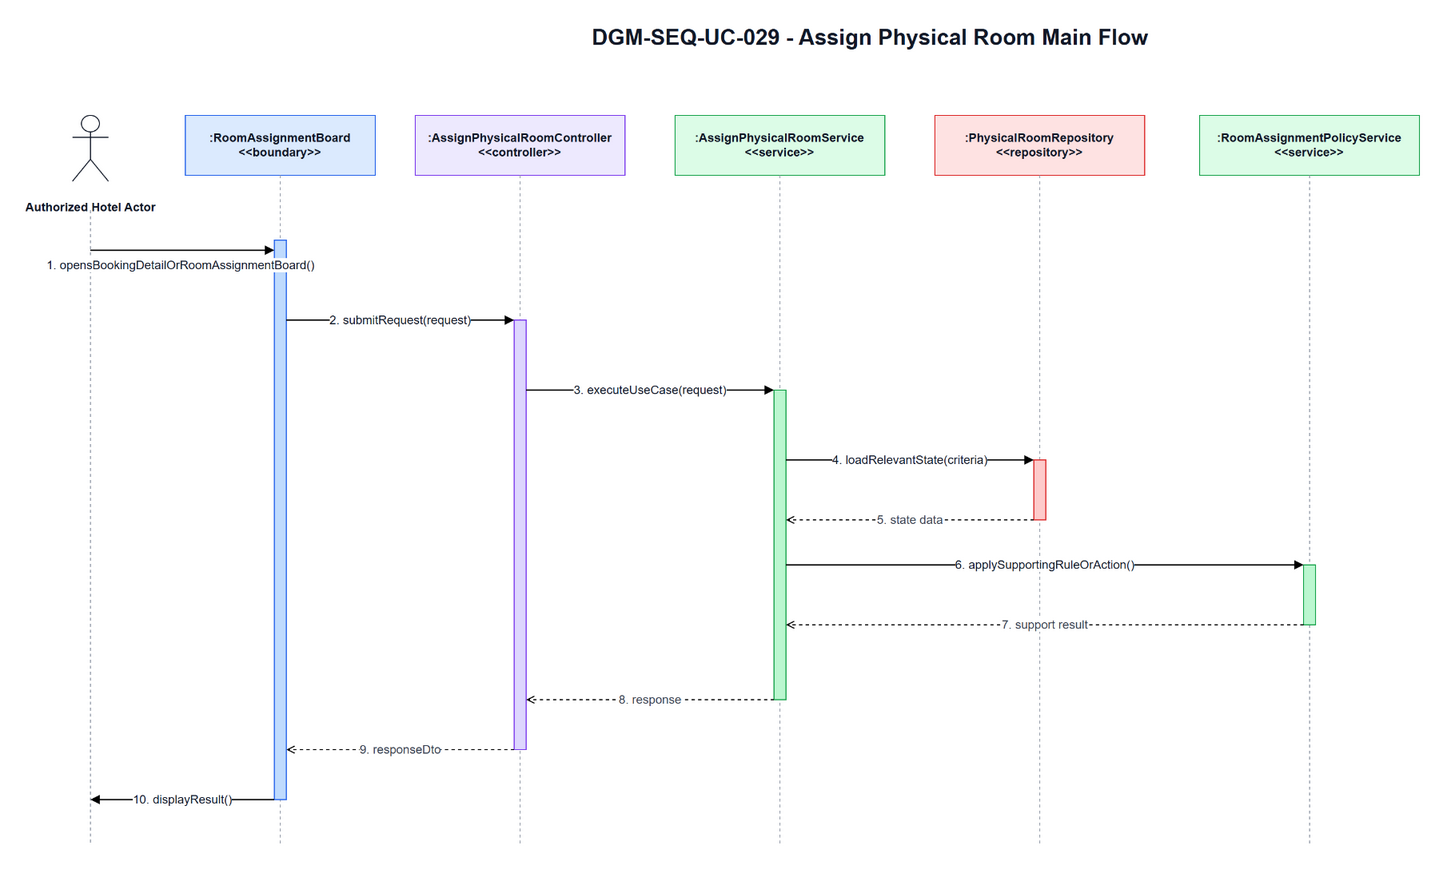

The diagram above was exported from draw.io. Its source (the exported page's mxGraphModel, read from the mxfile embedded in the PNG):
<mxGraphModel dx="1471" dy="894" grid="1" gridSize="10" guides="1" tooltips="1" connect="1" arrows="1" fold="1" page="1" pageScale="1" pageWidth="1700" pageHeight="920" math="0" shadow="0">
  <root>
    <mxCell id="0" />
    <mxCell id="1" parent="0" />
    <mxCell id="title" parent="1" style="text;html=1;strokeColor=none;fillColor=none;align=center;verticalAlign=middle;fontStyle=1;fontSize=22;fontColor=#111827" value="DGM-SEQ-UC-029 - Assign Physical Room Main Flow" vertex="1">
      <mxGeometry height="34" width="900" x="420" y="25" as="geometry" />
    </mxCell>
    <mxCell id="actor-icon" parent="1" style="shape=umlActor;verticalLabelPosition=bottom;verticalAlign=top;html=1;outlineConnect=0;strokeColor=#111827" vertex="1">
      <mxGeometry height="66" width="36" x="72" y="120" as="geometry" />
    </mxCell>
    <mxCell id="actor-label" parent="1" style="text;html=1;strokeColor=none;fillColor=none;align=center;verticalAlign=middle;fontStyle=1;fontSize=12;fontColor=#111827" value="Authorized Hotel Actor" vertex="1">
      <mxGeometry height="36" width="140" x="20" y="194" as="geometry" />
    </mxCell>
    <mxCell id="h0" parent="1" style="rounded=0;whiteSpace=wrap;html=1;fillColor=#DBEAFE;strokeColor=#2563EB;fontSize=12;fontStyle=1;fontColor=#111827" value=":RoomAssignmentBoard&lt;br&gt;&amp;lt;&amp;lt;boundary&amp;gt;&amp;gt;" vertex="1">
      <mxGeometry height="60" width="190" x="185" y="120" as="geometry" />
    </mxCell>
    <mxCell id="h1" parent="1" style="rounded=0;whiteSpace=wrap;html=1;fillColor=#EDE9FE;strokeColor=#7C3AED;fontSize=12;fontStyle=1;fontColor=#111827" value=":AssignPhysicalRoomController&lt;br&gt;&amp;lt;&amp;lt;controller&amp;gt;&amp;gt;" vertex="1">
      <mxGeometry height="60" width="210" x="415" y="120" as="geometry" />
    </mxCell>
    <mxCell id="h2" parent="1" style="rounded=0;whiteSpace=wrap;html=1;fillColor=#DCFCE7;strokeColor=#16A34A;fontSize=12;fontStyle=1;fontColor=#111827" value=":AssignPhysicalRoomService&lt;br&gt;&amp;lt;&amp;lt;service&amp;gt;&amp;gt;" vertex="1">
      <mxGeometry height="60" width="210" x="675" y="120" as="geometry" />
    </mxCell>
    <mxCell id="h3" parent="1" style="rounded=0;whiteSpace=wrap;html=1;fillColor=#FEE2E2;strokeColor=#DC2626;fontSize=12;fontStyle=1;fontColor=#111827" value=":PhysicalRoomRepository&lt;br&gt;&amp;lt;&amp;lt;repository&amp;gt;&amp;gt;" vertex="1">
      <mxGeometry height="60" width="210" x="935" y="120" as="geometry" />
    </mxCell>
    <mxCell id="h4" parent="1" style="rounded=0;whiteSpace=wrap;html=1;fillColor=#DCFCE7;strokeColor=#16A34A;fontSize=12;fontStyle=1;fontColor=#111827" value=":RoomAssignmentPolicyService&lt;br&gt;&amp;lt;&amp;lt;service&amp;gt;&amp;gt;" vertex="1">
      <mxGeometry height="60" width="220" x="1200" y="120" as="geometry" />
    </mxCell>
    <mxCell id="l-actor" edge="1" parent="1" style="endArrow=none;html=1;dashed=1;strokeColor=#9CA3AF">
      <mxGeometry relative="1" as="geometry">
        <mxPoint x="90" y="215" as="sourcePoint" />
        <mxPoint x="90" y="850" as="targetPoint" />
      </mxGeometry>
    </mxCell>
    <mxCell id="l0" edge="1" parent="1" style="endArrow=none;html=1;dashed=1;strokeColor=#9CA3AF">
      <mxGeometry relative="1" as="geometry">
        <mxPoint x="280" y="180" as="sourcePoint" />
        <mxPoint x="280" y="850" as="targetPoint" />
      </mxGeometry>
    </mxCell>
    <mxCell id="l1" edge="1" parent="1" style="endArrow=none;html=1;dashed=1;strokeColor=#9CA3AF">
      <mxGeometry relative="1" as="geometry">
        <mxPoint x="520" y="180" as="sourcePoint" />
        <mxPoint x="520" y="850" as="targetPoint" />
      </mxGeometry>
    </mxCell>
    <mxCell id="l2" edge="1" parent="1" style="endArrow=none;html=1;dashed=1;strokeColor=#9CA3AF">
      <mxGeometry relative="1" as="geometry">
        <mxPoint x="780" y="180" as="sourcePoint" />
        <mxPoint x="780" y="850" as="targetPoint" />
      </mxGeometry>
    </mxCell>
    <mxCell id="l3" edge="1" parent="1" style="endArrow=none;html=1;dashed=1;strokeColor=#9CA3AF">
      <mxGeometry relative="1" as="geometry">
        <mxPoint x="1040" y="180" as="sourcePoint" />
        <mxPoint x="1040" y="850" as="targetPoint" />
      </mxGeometry>
    </mxCell>
    <mxCell id="l4" edge="1" parent="1" style="endArrow=none;html=1;dashed=1;strokeColor=#9CA3AF">
      <mxGeometry relative="1" as="geometry">
        <mxPoint x="1310" y="180" as="sourcePoint" />
        <mxPoint x="1310" y="850" as="targetPoint" />
      </mxGeometry>
    </mxCell>
    <mxCell id="a-boundary" parent="1" style="rounded=0;whiteSpace=wrap;html=1;fillColor=#BFDBFE;strokeColor=#2563EB" vertex="1">
      <mxGeometry height="560" width="12" x="274" y="245" as="geometry" />
    </mxCell>
    <mxCell id="a-controller" parent="1" style="rounded=0;whiteSpace=wrap;html=1;fillColor=#DDD6FE;strokeColor=#7C3AED" vertex="1">
      <mxGeometry height="430" width="12" x="514" y="325" as="geometry" />
    </mxCell>
    <mxCell id="a-service" parent="1" style="rounded=0;whiteSpace=wrap;html=1;fillColor=#BBF7D0;strokeColor=#16A34A" vertex="1">
      <mxGeometry height="310" width="12" x="774" y="395" as="geometry" />
    </mxCell>
    <mxCell id="a-repo" parent="1" style="rounded=0;whiteSpace=wrap;html=1;fillColor=#FECACA;strokeColor=#DC2626" vertex="1">
      <mxGeometry height="60" width="12" x="1034" y="465" as="geometry" />
    </mxCell>
    <mxCell id="a-support" parent="1" style="rounded=0;whiteSpace=wrap;html=1;fillColor=#BBF7D0;strokeColor=#16A34A" vertex="1">
      <mxGeometry height="60" width="12" x="1304" y="570" as="geometry" />
    </mxCell>
    <mxCell id="m1" edge="1" parent="1" style="endArrow=block;html=1;rounded=0;strokeWidth=1.3;fontSize=12;fontColor=#111827;labelBackgroundColor=#FFFFFF" value="1. opensBookingDetailOrRoomAssignmentBoard()">
      <mxGeometry relative="1" x="-0.0217" y="-15" as="geometry">
        <mxPoint as="offset" />
        <mxPoint x="90" y="255" as="sourcePoint" />
        <mxPoint x="274" y="255" as="targetPoint" />
      </mxGeometry>
    </mxCell>
    <mxCell id="m2" edge="1" parent="1" style="endArrow=block;html=1;rounded=0;strokeWidth=1.3;fontSize=12;fontColor=#111827;labelBackgroundColor=#FFFFFF" value="2. submitRequest(request)">
      <mxGeometry relative="1" as="geometry">
        <mxPoint x="286" y="325" as="sourcePoint" />
        <mxPoint x="514" y="325" as="targetPoint" />
      </mxGeometry>
    </mxCell>
    <mxCell id="m3" edge="1" parent="1" style="endArrow=block;html=1;rounded=0;strokeWidth=1.3;fontSize=12;fontColor=#111827;labelBackgroundColor=#FFFFFF" value="3. executeUseCase(request)">
      <mxGeometry relative="1" as="geometry">
        <mxPoint x="526" y="395" as="sourcePoint" />
        <mxPoint x="774" y="395" as="targetPoint" />
      </mxGeometry>
    </mxCell>
    <mxCell id="m4" edge="1" parent="1" style="endArrow=block;html=1;rounded=0;strokeWidth=1.3;fontSize=12;fontColor=#111827;labelBackgroundColor=#FFFFFF" value="4. loadRelevantState(criteria)">
      <mxGeometry relative="1" as="geometry">
        <mxPoint x="786" y="465" as="sourcePoint" />
        <mxPoint x="1034" y="465" as="targetPoint" />
      </mxGeometry>
    </mxCell>
    <mxCell id="m5" edge="1" parent="1" style="endArrow=open;endFill=0;dashed=1;html=1;rounded=0;strokeWidth=1.1;fontSize=12;fontColor=#374151;labelBackgroundColor=#FFFFFF" value="5. state data">
      <mxGeometry relative="1" as="geometry">
        <mxPoint x="1034" y="525" as="sourcePoint" />
        <mxPoint x="786" y="525" as="targetPoint" />
      </mxGeometry>
    </mxCell>
    <mxCell id="m6" edge="1" parent="1" style="endArrow=block;html=1;rounded=0;strokeWidth=1.3;fontSize=12;fontColor=#111827;labelBackgroundColor=#FFFFFF" value="6. applySupportingRuleOrAction()">
      <mxGeometry relative="1" as="geometry">
        <mxPoint x="786" y="570" as="sourcePoint" />
        <mxPoint x="1304" y="570" as="targetPoint" />
      </mxGeometry>
    </mxCell>
    <mxCell id="m7" edge="1" parent="1" style="endArrow=open;endFill=0;dashed=1;html=1;rounded=0;strokeWidth=1.1;fontSize=12;fontColor=#374151;labelBackgroundColor=#FFFFFF" value="7. support result">
      <mxGeometry relative="1" as="geometry">
        <mxPoint x="1304" y="630" as="sourcePoint" />
        <mxPoint x="786" y="630" as="targetPoint" />
      </mxGeometry>
    </mxCell>
    <mxCell id="m8" edge="1" parent="1" style="endArrow=open;endFill=0;dashed=1;html=1;rounded=0;strokeWidth=1.1;fontSize=12;fontColor=#374151;labelBackgroundColor=#FFFFFF" value="8. response">
      <mxGeometry relative="1" as="geometry">
        <mxPoint x="774" y="705" as="sourcePoint" />
        <mxPoint x="526" y="705" as="targetPoint" />
      </mxGeometry>
    </mxCell>
    <mxCell id="m9" edge="1" parent="1" style="endArrow=open;endFill=0;dashed=1;html=1;rounded=0;strokeWidth=1.1;fontSize=12;fontColor=#374151;labelBackgroundColor=#FFFFFF" value="9. responseDto">
      <mxGeometry relative="1" as="geometry">
        <mxPoint x="514" y="755" as="sourcePoint" />
        <mxPoint x="286" y="755" as="targetPoint" />
      </mxGeometry>
    </mxCell>
    <mxCell id="m10" edge="1" parent="1" style="endArrow=block;html=1;rounded=0;strokeWidth=1.3;fontSize=12;fontColor=#111827;labelBackgroundColor=#FFFFFF" value="10. displayResult()">
      <mxGeometry relative="1" as="geometry">
        <mxPoint x="274" y="805" as="sourcePoint" />
        <mxPoint x="90" y="805" as="targetPoint" />
      </mxGeometry>
    </mxCell>
  </root>
</mxGraphModel>